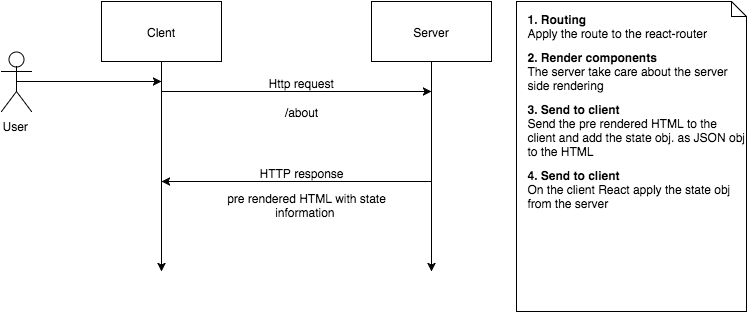

The diagram above was exported from draw.io. Its source (the exported page's mxGraphModel, read from the mxfile embedded in the PNG):
<mxGraphModel dx="1194" dy="701" grid="1" gridSize="10" guides="1" tooltips="1" connect="1" fold="1" page="1" pageScale="1" pageWidth="826" pageHeight="1169" background="#ffffff" math="0">
  <root>
    <mxCell id="0" />
    <mxCell id="1" parent="0" />
    <mxCell id="2" value="Clent" style="whiteSpace=wrap;html=1;fillColor=#FFFFFF;" parent="1" vertex="1">
      <mxGeometry x="140" y="70" width="120" height="60" as="geometry" />
    </mxCell>
    <mxCell id="3" value="" style="endArrow=classic;html=1;exitX=0.5;exitY=1;" parent="1" source="2" edge="1">
      <mxGeometry width="50" height="50" relative="1" as="geometry">
        <mxPoint x="110" y="240" as="sourcePoint" />
        <mxPoint x="200" y="340" as="targetPoint" />
      </mxGeometry>
    </mxCell>
    <mxCell id="4" value="" style="endArrow=classic;html=1;" parent="1" edge="1">
      <mxGeometry width="50" height="50" relative="1" as="geometry">
        <mxPoint x="200" y="160" as="sourcePoint" />
        <mxPoint x="470" y="160" as="targetPoint" />
      </mxGeometry>
    </mxCell>
    <mxCell id="7" value="Http request" style="text;html=1;resizable=0;points=[];;align=center;verticalAlign=middle;labelBackgroundColor=#ffffff;" parent="4" vertex="1" connectable="0">
      <mxGeometry x="0.5333" y="-2" relative="1" as="geometry">
        <mxPoint x="-67" y="-12" as="offset" />
      </mxGeometry>
    </mxCell>
    <mxCell id="5" value="Server" style="whiteSpace=wrap;html=1;fillColor=#FFFFFF;" parent="1" vertex="1">
      <mxGeometry x="410" y="70" width="120" height="60" as="geometry" />
    </mxCell>
    <mxCell id="6" value="" style="endArrow=classic;html=1;exitX=0.5;exitY=1;" parent="1" source="5" edge="1">
      <mxGeometry width="50" height="50" relative="1" as="geometry">
        <mxPoint x="470" y="310" as="sourcePoint" />
        <mxPoint x="470" y="340" as="targetPoint" />
      </mxGeometry>
    </mxCell>
    <mxCell id="8" value="" style="endArrow=classic;html=1;" parent="1" edge="1">
      <mxGeometry width="50" height="50" relative="1" as="geometry">
        <mxPoint x="470" y="250" as="sourcePoint" />
        <mxPoint x="200" y="250" as="targetPoint" />
      </mxGeometry>
    </mxCell>
    <mxCell id="15" value="HTTP response" style="text;html=1;resizable=0;points=[];;align=center;verticalAlign=middle;labelBackgroundColor=#ffffff;" parent="8" vertex="1" connectable="0">
      <mxGeometry x="-0.0296" y="-1" relative="1" as="geometry">
        <mxPoint x="1" y="-9" as="offset" />
      </mxGeometry>
    </mxCell>
    <mxCell id="12" value="&lt;p style=&quot;margin: 0px ; margin-top: 10px ; margin-left: 10px ; text-align: left&quot;&gt;&lt;b&gt;1. Routing&amp;nbsp;&lt;/b&gt;&lt;br&gt;Apply the route to the react-router&lt;/p&gt;&lt;p style=&quot;margin: 0px ; margin-top: 10px ; margin-left: 10px ; text-align: left&quot;&gt;&lt;b&gt;2. Render components&lt;/b&gt;&lt;br&gt;The server take care about the server side rendering&lt;/p&gt;&lt;p style=&quot;margin: 0px ; margin-top: 10px ; margin-left: 10px ; text-align: left&quot;&gt;&lt;b&gt;3. Send to client&lt;/b&gt;&lt;br&gt;Send the pre rendered HTML to the client and add the state obj. as JSON obj to the HTML &amp;nbsp;&lt;/p&gt;&lt;p style=&quot;margin: 0px ; margin-top: 10px ; margin-left: 10px ; text-align: left&quot;&gt;&lt;b&gt;4. Send to client&lt;/b&gt;&lt;br&gt;On the client React apply the state obj from the server&amp;nbsp;&lt;/p&gt;" style="shape=note;html=1;size=15;spacingLeft=5;align=left;html=1;overflow=fill;whiteSpace=wrap;fillColor=#FFFFFF;" parent="1" vertex="1">
      <mxGeometry x="555" y="70" width="230" height="310" as="geometry" />
    </mxCell>
    <mxCell id="18" value="/about" style="text;html=1;strokeColor=none;fillColor=none;align=center;verticalAlign=middle;whiteSpace=wrap;overflow=hidden;" parent="1" vertex="1">
      <mxGeometry x="320" y="170" width="40" height="20" as="geometry" />
    </mxCell>
    <mxCell id="19" value="pre rendered HTML with state information&amp;nbsp;" style="text;html=1;strokeColor=none;fillColor=none;align=center;verticalAlign=middle;whiteSpace=wrap;overflow=hidden;" parent="1" vertex="1">
      <mxGeometry x="260" y="255" width="170" height="35" as="geometry" />
    </mxCell>
    <mxCell id="20" value="User" style="shape=umlActor;verticalLabelPosition=bottom;labelBackgroundColor=#ffffff;verticalAlign=top;html=1;fillColor=#FFFFFF;" vertex="1" parent="1">
      <mxGeometry x="40" y="120" width="30" height="60" as="geometry" />
    </mxCell>
    <mxCell id="21" value="" style="endArrow=classic;html=1;exitX=0.5;exitY=0.5;exitPerimeter=0;" edge="1" parent="1" source="20">
      <mxGeometry width="50" height="50" relative="1" as="geometry">
        <mxPoint x="120" y="230" as="sourcePoint" />
        <mxPoint x="200" y="150" as="targetPoint" />
      </mxGeometry>
    </mxCell>
  </root>
</mxGraphModel>